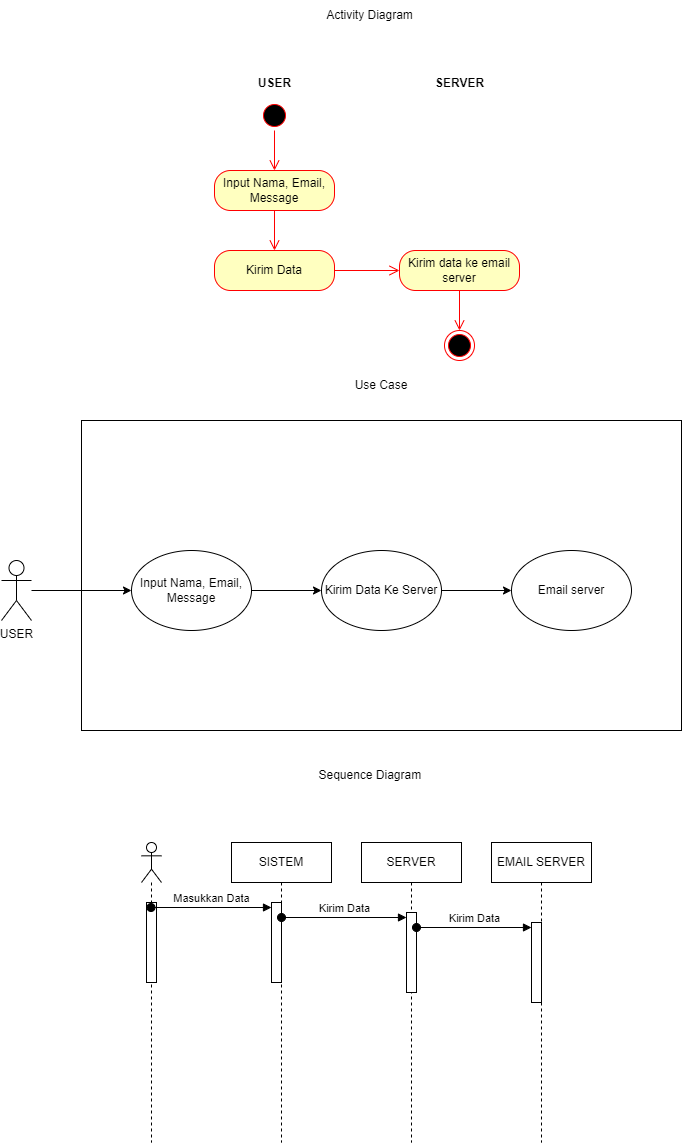

The diagram above was exported from draw.io. Its source (the exported page's mxGraphModel, read from the mxfile embedded in the PNG):
<mxGraphModel dx="1221" dy="759" grid="1" gridSize="10" guides="1" tooltips="1" connect="1" arrows="1" fold="1" page="1" pageScale="1" pageWidth="850" pageHeight="1100" math="0" shadow="0">
  <root>
    <mxCell id="0" />
    <mxCell id="1" parent="0" />
    <mxCell id="5CvkidoNiaCoJwRyDjzW-1" value="" style="ellipse;html=1;shape=startState;fillColor=#000000;strokeColor=#ff0000;" parent="1" vertex="1">
      <mxGeometry x="318" y="110" width="30" height="30" as="geometry" />
    </mxCell>
    <mxCell id="5CvkidoNiaCoJwRyDjzW-2" value="" style="edgeStyle=orthogonalEdgeStyle;html=1;verticalAlign=bottom;endArrow=open;endSize=8;strokeColor=#ff0000;rounded=0;" parent="1" source="5CvkidoNiaCoJwRyDjzW-1" target="5CvkidoNiaCoJwRyDjzW-4" edge="1">
      <mxGeometry relative="1" as="geometry">
        <mxPoint x="333" y="190" as="targetPoint" />
      </mxGeometry>
    </mxCell>
    <mxCell id="5CvkidoNiaCoJwRyDjzW-3" value="USER" style="text;align=center;fontStyle=1;verticalAlign=middle;spacingLeft=3;spacingRight=3;strokeColor=none;rotatable=0;points=[[0,0.5],[1,0.5]];portConstraint=eastwest;html=1;" parent="1" vertex="1">
      <mxGeometry x="308" y="80" width="50" height="26" as="geometry" />
    </mxCell>
    <mxCell id="5CvkidoNiaCoJwRyDjzW-4" value="Input Nama, Email, Message" style="rounded=1;whiteSpace=wrap;html=1;arcSize=40;fontColor=#000000;fillColor=#ffffc0;strokeColor=#ff0000;" parent="1" vertex="1">
      <mxGeometry x="273" y="180" width="120" height="40" as="geometry" />
    </mxCell>
    <mxCell id="5CvkidoNiaCoJwRyDjzW-5" value="" style="edgeStyle=orthogonalEdgeStyle;html=1;verticalAlign=bottom;endArrow=open;endSize=8;strokeColor=#ff0000;rounded=0;" parent="1" source="5CvkidoNiaCoJwRyDjzW-4" target="5CvkidoNiaCoJwRyDjzW-6" edge="1">
      <mxGeometry relative="1" as="geometry">
        <mxPoint x="338" y="310" as="targetPoint" />
      </mxGeometry>
    </mxCell>
    <mxCell id="5CvkidoNiaCoJwRyDjzW-6" value="Kirim Data" style="rounded=1;whiteSpace=wrap;html=1;arcSize=40;fontColor=#000000;fillColor=#ffffc0;strokeColor=#ff0000;" parent="1" vertex="1">
      <mxGeometry x="273" y="260" width="120" height="40" as="geometry" />
    </mxCell>
    <mxCell id="5CvkidoNiaCoJwRyDjzW-7" value="" style="edgeStyle=orthogonalEdgeStyle;html=1;verticalAlign=bottom;endArrow=open;endSize=8;strokeColor=#ff0000;rounded=0;entryX=0;entryY=0.5;entryDx=0;entryDy=0;" parent="1" source="5CvkidoNiaCoJwRyDjzW-6" target="5CvkidoNiaCoJwRyDjzW-9" edge="1">
      <mxGeometry relative="1" as="geometry">
        <mxPoint x="338" y="430" as="targetPoint" />
      </mxGeometry>
    </mxCell>
    <mxCell id="5CvkidoNiaCoJwRyDjzW-8" value="SERVER" style="text;align=center;fontStyle=1;verticalAlign=middle;spacingLeft=3;spacingRight=3;strokeColor=none;rotatable=0;points=[[0,0.5],[1,0.5]];portConstraint=eastwest;html=1;" parent="1" vertex="1">
      <mxGeometry x="488" y="80" width="60" height="26" as="geometry" />
    </mxCell>
    <mxCell id="5CvkidoNiaCoJwRyDjzW-9" value="Kirim data ke email server" style="rounded=1;whiteSpace=wrap;html=1;arcSize=40;fontColor=#000000;fillColor=#ffffc0;strokeColor=#ff0000;" parent="1" vertex="1">
      <mxGeometry x="458" y="260" width="120" height="40" as="geometry" />
    </mxCell>
    <mxCell id="5CvkidoNiaCoJwRyDjzW-10" value="" style="edgeStyle=orthogonalEdgeStyle;html=1;verticalAlign=bottom;endArrow=open;endSize=8;strokeColor=#ff0000;rounded=0;" parent="1" source="5CvkidoNiaCoJwRyDjzW-9" target="5CvkidoNiaCoJwRyDjzW-11" edge="1">
      <mxGeometry relative="1" as="geometry">
        <mxPoint x="518" y="360" as="targetPoint" />
      </mxGeometry>
    </mxCell>
    <mxCell id="5CvkidoNiaCoJwRyDjzW-11" value="" style="ellipse;html=1;shape=endState;fillColor=#000000;strokeColor=#ff0000;" parent="1" vertex="1">
      <mxGeometry x="503" y="340" width="30" height="30" as="geometry" />
    </mxCell>
    <mxCell id="5CvkidoNiaCoJwRyDjzW-12" value="Activity Diagram" style="text;html=1;align=center;verticalAlign=middle;resizable=0;points=[];autosize=1;strokeColor=none;fillColor=none;" parent="1" vertex="1">
      <mxGeometry x="373" y="10" width="110" height="30" as="geometry" />
    </mxCell>
    <mxCell id="5CvkidoNiaCoJwRyDjzW-13" value="USER" style="shape=umlActor;verticalLabelPosition=bottom;verticalAlign=top;html=1;outlineConnect=0;" parent="1" vertex="1">
      <mxGeometry x="60" y="570" width="30" height="60" as="geometry" />
    </mxCell>
    <mxCell id="5CvkidoNiaCoJwRyDjzW-14" value="" style="rounded=0;whiteSpace=wrap;html=1;" parent="1" vertex="1">
      <mxGeometry x="140" y="430" width="600" height="310" as="geometry" />
    </mxCell>
    <mxCell id="5CvkidoNiaCoJwRyDjzW-15" value="Use Case" style="text;html=1;align=center;verticalAlign=middle;whiteSpace=wrap;rounded=0;" parent="1" vertex="1">
      <mxGeometry x="355" y="380" width="170" height="30" as="geometry" />
    </mxCell>
    <mxCell id="5CvkidoNiaCoJwRyDjzW-16" value="" style="endArrow=classic;html=1;rounded=0;" parent="1" source="5CvkidoNiaCoJwRyDjzW-13" target="5CvkidoNiaCoJwRyDjzW-18" edge="1">
      <mxGeometry width="50" height="50" relative="1" as="geometry">
        <mxPoint x="110" y="790" as="sourcePoint" />
        <mxPoint x="160" y="740" as="targetPoint" />
      </mxGeometry>
    </mxCell>
    <mxCell id="5CvkidoNiaCoJwRyDjzW-17" value="" style="edgeStyle=orthogonalEdgeStyle;rounded=0;orthogonalLoop=1;jettySize=auto;html=1;" parent="1" source="5CvkidoNiaCoJwRyDjzW-18" target="5CvkidoNiaCoJwRyDjzW-20" edge="1">
      <mxGeometry relative="1" as="geometry" />
    </mxCell>
    <mxCell id="5CvkidoNiaCoJwRyDjzW-18" value="Input Nama, Email, Message" style="ellipse;whiteSpace=wrap;html=1;" parent="1" vertex="1">
      <mxGeometry x="190" y="560" width="120" height="80" as="geometry" />
    </mxCell>
    <mxCell id="5CvkidoNiaCoJwRyDjzW-19" value="" style="edgeStyle=orthogonalEdgeStyle;rounded=0;orthogonalLoop=1;jettySize=auto;html=1;" parent="1" source="5CvkidoNiaCoJwRyDjzW-20" target="5CvkidoNiaCoJwRyDjzW-21" edge="1">
      <mxGeometry relative="1" as="geometry" />
    </mxCell>
    <mxCell id="5CvkidoNiaCoJwRyDjzW-20" value="Kirim Data Ke Server" style="ellipse;whiteSpace=wrap;html=1;" parent="1" vertex="1">
      <mxGeometry x="380" y="560" width="120" height="80" as="geometry" />
    </mxCell>
    <mxCell id="5CvkidoNiaCoJwRyDjzW-21" value="Email server" style="ellipse;whiteSpace=wrap;html=1;" parent="1" vertex="1">
      <mxGeometry x="570" y="560" width="120" height="80" as="geometry" />
    </mxCell>
    <mxCell id="5CvkidoNiaCoJwRyDjzW-22" value="" style="shape=umlLifeline;perimeter=lifelinePerimeter;whiteSpace=wrap;html=1;container=1;dropTarget=0;collapsible=0;recursiveResize=0;outlineConnect=0;portConstraint=eastwest;newEdgeStyle={&quot;curved&quot;:0,&quot;rounded&quot;:0};participant=umlActor;" parent="1" vertex="1">
      <mxGeometry x="200" y="852" width="20" height="300" as="geometry" />
    </mxCell>
    <mxCell id="5CvkidoNiaCoJwRyDjzW-23" value="" style="html=1;points=[[0,0,0,0,5],[0,1,0,0,-5],[1,0,0,0,5],[1,1,0,0,-5]];perimeter=orthogonalPerimeter;outlineConnect=0;targetShapes=umlLifeline;portConstraint=eastwest;newEdgeStyle={&quot;curved&quot;:0,&quot;rounded&quot;:0};" parent="5CvkidoNiaCoJwRyDjzW-22" vertex="1">
      <mxGeometry x="5" y="60" width="10" height="80" as="geometry" />
    </mxCell>
    <mxCell id="5CvkidoNiaCoJwRyDjzW-24" value="SISTEM" style="shape=umlLifeline;perimeter=lifelinePerimeter;whiteSpace=wrap;html=1;container=1;dropTarget=0;collapsible=0;recursiveResize=0;outlineConnect=0;portConstraint=eastwest;newEdgeStyle={&quot;curved&quot;:0,&quot;rounded&quot;:0};" parent="1" vertex="1">
      <mxGeometry x="290" y="852" width="100" height="300" as="geometry" />
    </mxCell>
    <mxCell id="5CvkidoNiaCoJwRyDjzW-25" value="" style="html=1;points=[[0,0,0,0,5],[0,1,0,0,-5],[1,0,0,0,5],[1,1,0,0,-5]];perimeter=orthogonalPerimeter;outlineConnect=0;targetShapes=umlLifeline;portConstraint=eastwest;newEdgeStyle={&quot;curved&quot;:0,&quot;rounded&quot;:0};" parent="5CvkidoNiaCoJwRyDjzW-24" vertex="1">
      <mxGeometry x="40" y="60" width="10" height="80" as="geometry" />
    </mxCell>
    <mxCell id="5CvkidoNiaCoJwRyDjzW-26" value="Masukkan Data" style="html=1;verticalAlign=bottom;startArrow=oval;endArrow=block;startSize=8;curved=0;rounded=0;entryX=0;entryY=0;entryDx=0;entryDy=5;" parent="1" source="5CvkidoNiaCoJwRyDjzW-22" target="5CvkidoNiaCoJwRyDjzW-25" edge="1">
      <mxGeometry relative="1" as="geometry">
        <mxPoint x="230" y="917" as="sourcePoint" />
      </mxGeometry>
    </mxCell>
    <mxCell id="5CvkidoNiaCoJwRyDjzW-27" value="SERVER" style="shape=umlLifeline;perimeter=lifelinePerimeter;whiteSpace=wrap;html=1;container=1;dropTarget=0;collapsible=0;recursiveResize=0;outlineConnect=0;portConstraint=eastwest;newEdgeStyle={&quot;curved&quot;:0,&quot;rounded&quot;:0};" parent="1" vertex="1">
      <mxGeometry x="420" y="852" width="100" height="300" as="geometry" />
    </mxCell>
    <mxCell id="5CvkidoNiaCoJwRyDjzW-28" value="" style="html=1;points=[[0,0,0,0,5],[0,1,0,0,-5],[1,0,0,0,5],[1,1,0,0,-5]];perimeter=orthogonalPerimeter;outlineConnect=0;targetShapes=umlLifeline;portConstraint=eastwest;newEdgeStyle={&quot;curved&quot;:0,&quot;rounded&quot;:0};" parent="5CvkidoNiaCoJwRyDjzW-27" vertex="1">
      <mxGeometry x="45" y="70" width="10" height="80" as="geometry" />
    </mxCell>
    <mxCell id="5CvkidoNiaCoJwRyDjzW-29" value="Kirim Data" style="html=1;verticalAlign=bottom;startArrow=oval;endArrow=block;startSize=8;curved=0;rounded=0;entryX=0;entryY=0;entryDx=0;entryDy=5;" parent="1" source="5CvkidoNiaCoJwRyDjzW-25" target="5CvkidoNiaCoJwRyDjzW-28" edge="1">
      <mxGeometry relative="1" as="geometry">
        <mxPoint x="395" y="927" as="sourcePoint" />
      </mxGeometry>
    </mxCell>
    <mxCell id="5CvkidoNiaCoJwRyDjzW-30" value="EMAIL SERVER" style="shape=umlLifeline;perimeter=lifelinePerimeter;whiteSpace=wrap;html=1;container=1;dropTarget=0;collapsible=0;recursiveResize=0;outlineConnect=0;portConstraint=eastwest;newEdgeStyle={&quot;curved&quot;:0,&quot;rounded&quot;:0};" parent="1" vertex="1">
      <mxGeometry x="550" y="852" width="100" height="300" as="geometry" />
    </mxCell>
    <mxCell id="5CvkidoNiaCoJwRyDjzW-31" value="" style="html=1;points=[[0,0,0,0,5],[0,1,0,0,-5],[1,0,0,0,5],[1,1,0,0,-5]];perimeter=orthogonalPerimeter;outlineConnect=0;targetShapes=umlLifeline;portConstraint=eastwest;newEdgeStyle={&quot;curved&quot;:0,&quot;rounded&quot;:0};" parent="5CvkidoNiaCoJwRyDjzW-30" vertex="1">
      <mxGeometry x="40" y="80" width="10" height="80" as="geometry" />
    </mxCell>
    <mxCell id="5CvkidoNiaCoJwRyDjzW-32" value="Kirim Data" style="html=1;verticalAlign=bottom;startArrow=oval;endArrow=block;startSize=8;curved=0;rounded=0;entryX=0;entryY=0;entryDx=0;entryDy=5;" parent="1" source="5CvkidoNiaCoJwRyDjzW-28" target="5CvkidoNiaCoJwRyDjzW-31" edge="1">
      <mxGeometry relative="1" as="geometry">
        <mxPoint x="520" y="937" as="sourcePoint" />
      </mxGeometry>
    </mxCell>
    <mxCell id="5CvkidoNiaCoJwRyDjzW-33" value="Sequence Diagram&amp;nbsp;" style="text;html=1;align=center;verticalAlign=middle;resizable=0;points=[];autosize=1;strokeColor=none;fillColor=none;" parent="1" vertex="1">
      <mxGeometry x="365" y="770" width="130" height="30" as="geometry" />
    </mxCell>
  </root>
</mxGraphModel>